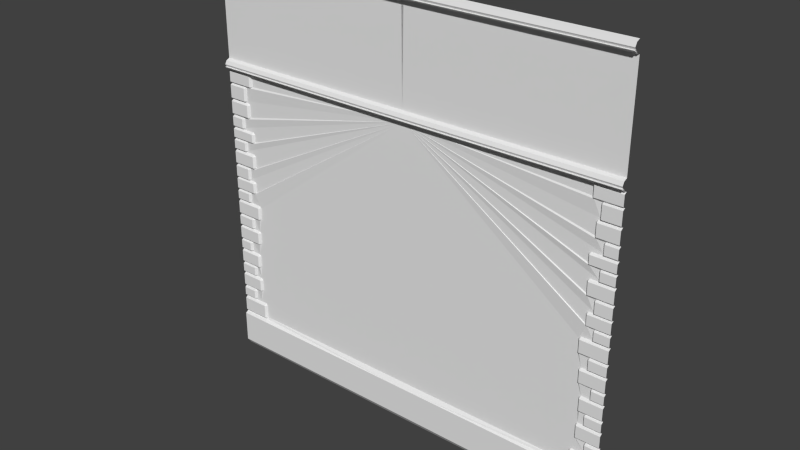 # Source: StoneWall_Wall.blend  (saved by Blender 2.70.0; exported with 4.5.12 LTS)
import bpy
from mathutils import Matrix  # noqa: F401  (used for matrix-valued properties, if any)

bpy.ops.wm.read_factory_settings(use_empty=True)
scene = bpy.context.scene
scene.name = 'Scene'

# ---- collections
col_collection_1 = bpy.data.collections.new('Collection 1'); scene.collection.children.link(col_collection_1)

# ---- materials (node trees are filled in below, after node groups)
mat_material_001 = bpy.data.materials.new('Material.001')
mat_material_001.alpha_threshold = 0.0
mat_material_001.use_transparent_shadow = False
mat_material_001.roughness = 0.5
mat_material_001.line_color = (0.0, 0.0, 0.0, 1.0)

# ---- material node trees

# ---- world
world_world = bpy.data.worlds.new('World'); scene.world = world_world
world_world.color = (0.05088, 0.05088, 0.05088)
world_world.use_sun_shadow = False
world_world.sun_shadow_jitter_overblur = 0.0
world_world.cycles.sampling_method = 'MANUAL'
world_world.cycles.sample_map_resolution = 256

# ---- meshes
me_cube_001 = bpy.data.meshes.new('Cube.001')
me_cube_001.from_pydata([(-5.0, -1.056, 0.1398), (-5.0, -0.9558, 2.503e-06), (0.0, -0.9558, 2.503e-06), (0.0, -1.056, 0.1457), (0.0, -1.056, 0.9), (0.0, -0.9558, 1.0), (-4.352, -1.016, 1.0), (-5.0, -1.056, 0.9), (-4.303, -0.9558, 1.0), (-5.0, -1.016, 1.0), (-4.352, -1.056, 0.9), (-4.303, -0.9558, 1.327), (-4.352, -1.016, 1.327), (-5.0, -1.016, 1.327), (-5.0, -0.9558, 1.377), (-4.35, -0.9558, 1.377), (-5.0, -1.016, 1.427), (-4.675, -1.016, 1.427), (-4.675, -0.9558, 1.377), (-4.513, -0.9558, 1.377), (-4.632, -0.9558, 1.427), (-5.0, -0.9558, 1.683), (-4.675, -1.016, 1.627), (-5.0, -1.016, 1.627), (-4.632, -0.9558, 1.627), (-4.675, -0.9558, 1.683), (-5.0, -0.978, 0.95), (-4.352, -0.978, 0.95), (-4.449, -1.016, 1.725), (-4.4, -0.9558, 1.725), (-5.0, -1.016, 1.725), (-4.4, -0.9558, 2.004), (-4.449, -1.016, 2.004), (-5.0, -1.016, 2.004), (-5.0, -0.9558, 2.054), (-4.447, -0.9558, 2.054), (-4.449, -0.978, 1.683), (-5.0, -1.016, 2.097), (-4.617, -1.016, 2.097), (-4.617, -0.9558, 2.054), (-4.574, -0.9558, 2.097), (-5.0, -0.9558, 2.333), (-4.617, -1.016, 2.297), (-5.0, -1.016, 2.297), (-4.574, -0.9558, 2.297), (-4.617, -0.9558, 2.333), (-5.0, -1.016, 3.385), (-5.0, -1.016, 2.745), (-4.47, -1.016, 2.381), (-4.421, -0.9558, 2.381), (-5.0, -1.016, 2.381), (-4.421, -0.9558, 2.659), (-4.47, -1.016, 2.659), (-5.0, -1.016, 2.659), (-5.0, -0.9558, 2.703), (-4.468, -0.9558, 2.703), (-4.47, -0.978, 2.333), (-4.711, -1.016, 2.745), (-4.711, -0.9558, 2.703), (-4.668, -0.9558, 2.745), (-5.0, -0.9558, 2.981), (-4.711, -1.016, 2.945), (-5.0, -1.016, 2.945), (-4.668, -0.9558, 2.945), (-4.711, -0.9558, 2.981), (-4.415, -1.016, 3.021), (-4.366, -0.9558, 3.021), (-5.0, -1.016, 3.021), (-4.366, -0.9558, 3.3), (-4.415, -1.016, 3.3), (-5.0, -1.016, 3.3), (-5.0, -0.9558, 3.336), (-4.413, -0.9558, 3.336), (-4.415, -0.978, 2.981), (-4.592, -1.016, 3.385), (-4.592, -0.9558, 3.336), (-4.549, -0.9558, 3.385), (-5.0, -0.9558, 3.639), (-4.592, -1.016, 3.603), (-5.0, -1.016, 3.603), (-4.549, -0.9558, 3.603), (-4.592, -0.9558, 3.639), (-5.0, -1.016, 4.06), (-4.361, -1.016, 3.687), (-4.312, -0.9558, 3.687), (-5.0, -1.016, 3.687), (-4.312, -0.9558, 3.975), (-4.361, -1.016, 3.975), (-5.0, -1.016, 3.975), (-5.0, -0.9558, 4.019), (-4.359, -0.9558, 4.019), (-4.361, -0.978, 3.639), (-4.65, -1.016, 4.06), (-4.65, -0.9558, 4.019), (-4.607, -0.9558, 4.06), (-5.0, -0.9558, 4.296), (-4.65, -1.016, 4.26), (-5.0, -1.016, 4.26), (-4.607, -0.9558, 4.26), (-4.65, -0.9558, 4.296), (-4.472, -1.016, 4.337), (-4.423, -0.9558, 4.337), (-5.0, -1.016, 4.337), (-4.423, -0.9558, 4.575), (-4.472, -1.016, 4.575), (-5.0, -1.016, 4.575), (-5.0, -0.9558, 4.611), (-4.47, -0.9558, 4.611), (-4.472, -0.978, 4.296), (-5.0, -1.016, 4.643), (-4.617, -1.016, 4.643), (-4.617, -0.9558, 4.611), (-4.574, -0.9558, 4.643), (-5.0, -0.9558, 4.937), (-4.617, -1.016, 4.901), (-5.0, -1.016, 4.901), (-4.574, -0.9558, 4.901), (-4.617, -0.9558, 4.937), (-5.0, -1.016, 5.908), (-5.0, -1.016, 5.349), (-4.433, -1.016, 4.985), (-4.384, -0.9558, 4.985), (-5.0, -1.016, 4.985), (-4.384, -0.9558, 5.263), (-4.433, -1.016, 5.263), (-5.0, -1.016, 5.263), (-5.0, -0.9558, 5.308), (-4.431, -0.9558, 5.308), (-4.433, -0.978, 4.937), (-4.666, -1.016, 5.349), (-4.666, -0.9558, 5.308), (-4.623, -0.9558, 5.349), (-5.0, -0.9558, 5.585), (-4.666, -1.016, 5.549), (-5.0, -1.016, 5.549), (-4.623, -0.9558, 5.549), (-4.666, -0.9558, 5.585), (-4.415, -1.016, 5.625), (-4.366, -0.9558, 5.625), (-5.0, -1.016, 5.625), (-4.366, -0.9558, 5.822), (-4.415, -1.016, 5.822), (-5.0, -1.016, 5.822), (-5.0, -0.9558, 5.859), (-4.413, -0.9558, 5.859), (-4.415, -0.978, 5.585), (-4.704, -1.016, 5.908), (-4.704, -0.9558, 5.859), (-4.662, -0.9558, 5.908), (-5.0, -0.9558, 6.162), (-4.704, -1.016, 6.126), (-5.0, -1.016, 6.126), (-4.662, -0.9558, 6.126), (-4.704, -0.9558, 6.162), (-5.0, -1.016, 6.583), (-4.508, -1.016, 6.21), (-4.459, -0.9558, 6.21), (-5.0, -1.016, 6.21), (-4.459, -0.9558, 6.497), (-4.508, -1.016, 6.497), (-5.0, -1.016, 6.497), (-5.0, -0.9558, 6.542), (-4.505, -0.9558, 6.542), (-4.508, -0.978, 6.162), (-4.583, -1.016, 6.583), (-4.583, -0.9558, 6.542), (-4.54, -0.9558, 6.583), (-5.0, -0.9558, 6.924), (-4.583, -1.016, 6.888), (-5.0, -1.016, 6.888), (-4.54, -0.9558, 6.888), (-4.583, -0.9558, 6.924), (-4.393, -1.016, 6.964), (-4.344, -0.9558, 6.964), (-5.0, -1.016, 6.964), (-4.344, -0.9558, 7.202), (-4.393, -1.016, 7.202), (-5.0, -1.016, 7.202), (-5.0, -0.9558, 7.239), (-4.391, -0.9558, 7.239), (-4.393, -0.978, 6.924), (-4.38, -0.9584, 7.091), (-5.0, -1.033, 7.266), (-5.0, -1.06, 7.317), (-5.0, -1.118, 7.317), (-5.0, -1.138, 7.34), (-5.0, -1.091, 7.34), (-5.0, -1.128, 7.397), (-5.0, -1.084, 7.478), (-5.0, -1.0, 7.515), (-5.0, -0.9999, 9.724), (-5.0, -1.077, 9.751), (-5.0, -1.104, 9.801), (-5.0, -1.162, 9.801), (-5.0, -1.182, 9.825), (-5.0, -1.135, 9.825), (-5.0, -1.172, 9.882), (-5.0, -1.128, 9.963), (-5.0, -1.044, 10.0), (0.0, -1.104, 9.801), (0.0, -0.9558, 7.239), (0.0, -1.118, 7.317), (0.02877, -1.182, 9.825), (0.0, -1.138, 7.34), (0.03012, -1.172, 9.882), (0.0, -1.128, 7.397), (0.03203, -1.128, 9.963), (0.02701, -1.077, 9.751), (0.0, -1.084, 7.478), (0.0, -1.033, 7.266), (0.03291, -1.044, 10.0), (0.0, -1.0, 7.515), (0.02638, -0.9999, 9.724), (0.02821, -1.162, 9.801), (0.0, -1.06, 7.317), (0.0, -1.091, 7.34), (0.0, -1.135, 9.825)], [(181, 179)], [(2, 3, 0, 1), (3, 4, 10, 7, 0), (6, 8, 11, 12), (9, 6, 12, 13), (12, 15, 19, 18, 14, 13), (12, 11, 15), (18, 20, 17), (14, 18, 17, 16), (16, 17, 22, 23), (20, 24, 22, 17), (24, 25, 22), (23, 22, 25, 21), (6, 27, 8), (6, 9, 26, 27), (10, 27, 26, 7), (4, 5, 8, 27), (27, 10, 4), (30, 28, 32, 33), (32, 31, 35), (25, 36, 28, 30, 21), (39, 40, 38), (37, 38, 42, 43), (40, 44, 42, 38), (44, 45, 42), (43, 42, 45, 41), (32, 35, 39, 34, 33), (38, 37, 34, 39), (48, 49, 51, 52), (50, 48, 52, 53), (52, 51, 55), (48, 56, 49), (45, 56, 48, 50, 41), (57, 47, 54, 58), (58, 59, 57), (47, 57, 61, 62), (59, 63, 61, 57), (63, 64, 61), (62, 61, 64, 60), (52, 55, 58, 54, 53), (65, 66, 68, 69), (67, 65, 69, 70), (69, 68, 72), (65, 73, 66), (64, 73, 65, 67, 60), (46, 71, 75, 74), (75, 76, 74), (46, 74, 78, 79), (76, 80, 78, 74), (80, 81, 78), (79, 78, 81, 77), (70, 69, 72, 75, 71), (83, 84, 86, 87), (85, 83, 87, 88), (87, 86, 90), (83, 91, 84), (81, 91, 83, 85, 77), (92, 82, 89, 93), (93, 94, 92), (82, 92, 96, 97), (94, 98, 96, 92), (98, 99, 96), (97, 96, 99, 95), (87, 90, 93, 89, 88), (100, 101, 103, 104), (102, 100, 104, 105), (104, 103, 107), (100, 108, 101), (99, 108, 100, 102, 95), (105, 104, 107, 111, 106), (111, 112, 110), (109, 110, 114, 115), (112, 116, 114, 110), (116, 117, 114), (115, 114, 117, 113), (111, 110, 109, 106), (120, 121, 123, 124), (122, 120, 124, 125), (124, 123, 127), (120, 128, 121), (117, 128, 120, 122, 113), (129, 119, 126, 130), (130, 131, 129), (119, 129, 133, 134), (131, 135, 133, 129), (135, 136, 133), (134, 133, 136, 132), (124, 127, 130, 126, 125), (137, 138, 140, 141), (139, 137, 141, 142), (141, 140, 144), (137, 145, 138), (136, 145, 137, 139, 132), (118, 143, 147, 146), (147, 148, 146), (118, 146, 150, 151), (148, 152, 150, 146), (152, 153, 150), (151, 150, 153, 149), (142, 141, 144, 147, 143), (155, 156, 158, 159), (157, 155, 159, 160), (159, 158, 162), (155, 163, 156), (153, 163, 155, 157, 149), (164, 154, 161, 165), (165, 166, 164), (154, 164, 168, 169), (166, 170, 168, 164), (170, 171, 168), (169, 168, 171, 167), (159, 162, 165, 161, 160), (172, 173, 175, 176), (174, 172, 176, 177), (176, 175, 179), (172, 180, 173), (171, 180, 172, 174, 167), (176, 179, 178, 177), (209, 182, 178, 179, 200), (203, 185, 184, 201), (208, 188, 187, 205), (211, 189, 188, 208), (28, 29, 31, 32), (28, 36, 29), (207, 191, 190, 212), (202, 194, 193, 213), (206, 197, 196, 204), (210, 198, 197, 206), (189, 211, 212, 190), (183, 214, 201, 184), (183, 182, 209, 214), (186, 185, 203, 215), (186, 215, 205, 187), (8, 5, 200, 179, 175, 173, 180, 171, 170, 166, 165, 162, 158, 156, 163, 153, 152, 148, 147, 144, 140, 138, 145, 136, 135, 131, 130, 127, 123, 121, 128, 117, 116, 112, 111, 107, 103, 101, 108, 99, 98, 94, 93, 90, 86, 84, 91, 81, 80, 76, 75, 72, 68, 66, 73, 64, 63, 59, 58, 55, 51, 49, 56, 45, 44, 40, 39, 35, 31, 29, 36, 25, 24, 20, 18, 19, 15, 11), (192, 191, 207, 199), (192, 199, 213, 193), (195, 194, 202, 216), (195, 216, 204, 196)])
me_cube_001.materials.append(mat_material_001)
me_cube_001.use_remesh_preserve_volume = False
me_cube_001.use_remesh_preserve_attributes = False
me_cube_001.use_mirror_vertex_groups = False
me_cube_001.update()

# ---- objects
ob_ark = bpy.data.objects.new('Ark', me_cube_001)

# ---- transforms, parenting, visibility, modifiers, constraints
ob_ark.location = (0.0, 0.0, 0.0)
ob_ark.lock_rotations_4d = False
ob_ark.empty_display_type = 'ARROWS'
ob_ark.lineart.crease_threshold = 0.0
_m = ob_ark.modifiers.new('Mirror', 'MIRROR')

# ---- collection membership
col_collection_1.objects.link(ob_ark)

# ---- scene / render settings (as saved in the file)
scene.frame_start = 1; scene.frame_end = 250; scene.frame_set(1)
scene.render.engine = 'BLENDER_EEVEE_NEXT'
scene.render.resolution_percentage = 50
scene.render.dither_intensity = 0.0
scene.cycles.use_denoising = False
scene.cycles.samples = 10
scene.cycles.sampling_pattern = 'TABULATED_SOBOL'
scene.cycles.light_sampling_threshold = 0.0
scene.cycles.use_adaptive_sampling = False
scene.cycles.use_light_tree = False
scene.cycles.blur_glossy = 0.0
scene.cycles.volume_bounces = 1
scene.cycles.pixel_filter_type = 'GAUSSIAN'
scene.cycles.sample_clamp_indirect = 0.0
scene.view_settings.view_transform = 'Standard'
bpy.context.view_layer.update()

# ---- added for rendering (the .blend has no active camera and no usable light): camera, sun
cam_auto = bpy.data.cameras.new('AutoCamera')
cam_auto.lens = 50.0
cam_auto.sensor_width = 36.0
cam_auto.clip_end = 1000.0
ob_auto_camera = bpy.data.objects.new('AutoCamera', cam_auto)
scene.collection.objects.link(ob_auto_camera)
ob_auto_camera.location = (13.0863, -16.7724, 15.4691)
ob_auto_camera.rotation_euler = (1.09748, -7.21219e-08, 0.694738)
scene.camera = ob_auto_camera
light_auto_sun = bpy.data.lights.new('AutoSun', 'SUN')
light_auto_sun.energy = 3.0
light_auto_sun.angle = 0.0523599
ob_auto_sun = bpy.data.objects.new('AutoSun', light_auto_sun)
scene.collection.objects.link(ob_auto_sun)
ob_auto_sun.rotation_euler = (0.872665, 0.174533, 0.523599)
bpy.context.view_layer.update()
